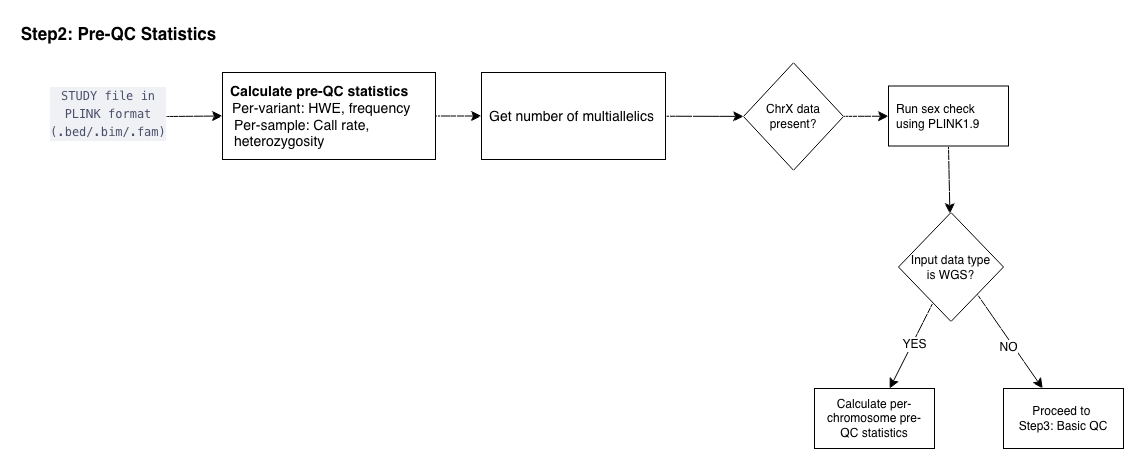

The diagram above was exported from draw.io. Its source (the exported page's mxGraphModel, read from the mxfile embedded in the PNG):
<mxGraphModel dx="1826" dy="1312" grid="0" gridSize="10" guides="1" tooltips="1" connect="1" arrows="1" fold="1" page="0" pageScale="1" pageWidth="850" pageHeight="1100" math="0" shadow="0">
  <root>
    <mxCell id="0" />
    <mxCell id="1" parent="0" />
    <mxCell id="vAL-R4146I94Db2AEiRo-6" edge="1" parent="1" style="edgeStyle=none;curved=1;rounded=0;orthogonalLoop=1;jettySize=auto;html=1;entryX=0;entryY=0.5;entryDx=0;entryDy=0;fontSize=12;startSize=8;endSize=8;" target="vAL-R4146I94Db2AEiRo-4">
      <mxGeometry relative="1" as="geometry">
        <mxPoint x="-246" y="-201" as="sourcePoint" />
      </mxGeometry>
    </mxCell>
    <mxCell id="vAL-R4146I94Db2AEiRo-1" parent="1" style="text;whiteSpace=wrap;html=1;align=center;" value="&lt;div style=&quot;font-style: normal; font-variant-caps: normal; font-weight: normal; letter-spacing: normal; text-indent: 0px; text-transform: none; word-spacing: 0px; -webkit-text-stroke-width: 0px; text-decoration: none; color: rgb(76, 79, 105); background-color: rgb(239, 241, 245); font-family: Menlo, Monaco, &amp;quot;Courier New&amp;quot;, monospace; font-size: 12px; line-height: 18px; white-space: pre;&quot;&gt;&lt;div&gt;&lt;span style=&quot;color: rgb(76, 79, 105);&quot;&gt;STUDY file in&lt;/span&gt;&lt;/div&gt;&lt;div&gt;&lt;span style=&quot;color: rgb(76, 79, 105);&quot;&gt;PLINK format&lt;/span&gt;&lt;/div&gt;&lt;div&gt;&lt;span style=&quot;color: rgb(76, 79, 105);&quot;&gt;(.bed/.bim/.fam)&lt;/span&gt;&lt;/div&gt;&lt;/div&gt;" vertex="1">
      <mxGeometry height="72" width="150" x="-379" y="-237" as="geometry" />
    </mxCell>
    <mxCell id="vAL-R4146I94Db2AEiRo-8" edge="1" parent="1" source="vAL-R4146I94Db2AEiRo-4" style="edgeStyle=none;curved=1;rounded=0;orthogonalLoop=1;jettySize=auto;html=1;exitX=1;exitY=0.5;exitDx=0;exitDy=0;entryX=0;entryY=0.5;entryDx=0;entryDy=0;fontSize=12;startSize=8;endSize=8;" target="vAL-R4146I94Db2AEiRo-7">
      <mxGeometry relative="1" as="geometry" />
    </mxCell>
    <mxCell id="vAL-R4146I94Db2AEiRo-4" parent="1" style="rounded=0;whiteSpace=wrap;html=1;align=left;spacing=8;" value="&lt;font style=&quot;font-size: 14px;&quot;&gt;&lt;b&gt;Calculate pre-QC statistics&lt;/b&gt;&lt;/font&gt;&lt;div style=&quot;padding-left: 2px;&quot;&gt;&lt;font style=&quot;font-size: 14px;&quot;&gt;Per-variant: HWE, frequency&lt;/font&gt;&lt;/div&gt;&lt;div style=&quot;padding-left: 4px;&quot;&gt;&lt;font style=&quot;font-size: 14px;&quot;&gt;Per-sample: Call rate, heterozygosity&lt;/font&gt;&lt;/div&gt;" vertex="1">
      <mxGeometry height="87" width="213" x="-190" y="-245" as="geometry" />
    </mxCell>
    <mxCell id="vAL-R4146I94Db2AEiRo-5" edge="1" parent="1" source="vAL-R4146I94Db2AEiRo-1" style="edgeStyle=none;curved=1;rounded=0;orthogonalLoop=1;jettySize=auto;html=1;exitX=0.5;exitY=1;exitDx=0;exitDy=0;fontSize=12;startSize=8;endSize=8;" target="vAL-R4146I94Db2AEiRo-1">
      <mxGeometry relative="1" as="geometry" />
    </mxCell>
    <mxCell id="vAL-R4146I94Db2AEiRo-10" edge="1" parent="1" source="vAL-R4146I94Db2AEiRo-7" style="edgeStyle=none;curved=1;rounded=0;orthogonalLoop=1;jettySize=auto;html=1;fontSize=12;startSize=8;endSize=8;" target="vAL-R4146I94Db2AEiRo-9" value="">
      <mxGeometry relative="1" as="geometry" />
    </mxCell>
    <mxCell id="vAL-R4146I94Db2AEiRo-7" parent="1" style="rounded=0;whiteSpace=wrap;html=1;align=left;spacing=8;" value="&lt;span style=&quot;font-size: 14px;&quot;&gt;Get number of multiallelics&lt;/span&gt;" vertex="1">
      <mxGeometry height="87" width="184" x="69" y="-245" as="geometry" />
    </mxCell>
    <mxCell id="vAL-R4146I94Db2AEiRo-12" edge="1" parent="1" source="vAL-R4146I94Db2AEiRo-9" style="edgeStyle=none;curved=1;rounded=0;orthogonalLoop=1;jettySize=auto;html=1;fontSize=12;startSize=8;endSize=8;" target="vAL-R4146I94Db2AEiRo-11" value="">
      <mxGeometry relative="1" as="geometry" />
    </mxCell>
    <mxCell id="vAL-R4146I94Db2AEiRo-9" parent="1" style="rhombus;whiteSpace=wrap;html=1;align=center;rounded=0;spacing=8;" value="ChrX data present?" vertex="1">
      <mxGeometry height="107.5" width="100" x="331" y="-254.75" as="geometry" />
    </mxCell>
    <mxCell id="vAL-R4146I94Db2AEiRo-15" edge="1" parent="1" source="vAL-R4146I94Db2AEiRo-11" style="edgeStyle=none;curved=1;rounded=0;orthogonalLoop=1;jettySize=auto;html=1;exitX=0.5;exitY=1;exitDx=0;exitDy=0;fontSize=12;startSize=8;endSize=8;" target="vAL-R4146I94Db2AEiRo-14">
      <mxGeometry relative="1" as="geometry" />
    </mxCell>
    <mxCell id="vAL-R4146I94Db2AEiRo-11" parent="1" style="whiteSpace=wrap;html=1;align=left;rounded=0;spacing=8;" value="Run sex check using PLINK1.9" vertex="1">
      <mxGeometry height="60" width="120" x="476" y="-231.5" as="geometry" />
    </mxCell>
    <mxCell id="vAL-R4146I94Db2AEiRo-17" edge="1" parent="1" source="vAL-R4146I94Db2AEiRo-14" style="edgeStyle=none;curved=1;rounded=0;orthogonalLoop=1;jettySize=auto;html=1;fontSize=12;startSize=8;endSize=8;" target="vAL-R4146I94Db2AEiRo-16" value="">
      <mxGeometry relative="1" as="geometry">
        <Array as="points" />
      </mxGeometry>
    </mxCell>
    <mxCell id="vAL-R4146I94Db2AEiRo-18" connectable="0" parent="vAL-R4146I94Db2AEiRo-17" style="edgeLabel;html=1;align=center;verticalAlign=middle;resizable=0;points=[];fontSize=12;" value="YES" vertex="1">
      <mxGeometry relative="1" x="0.0417" y="-5" as="geometry">
        <mxPoint x="8" y="-1" as="offset" />
      </mxGeometry>
    </mxCell>
    <mxCell id="vAL-R4146I94Db2AEiRo-20" edge="1" parent="1" source="vAL-R4146I94Db2AEiRo-14" style="edgeStyle=none;curved=1;rounded=0;orthogonalLoop=1;jettySize=auto;html=1;exitX=1;exitY=1;exitDx=0;exitDy=0;fontSize=12;startSize=8;endSize=8;" target="vAL-R4146I94Db2AEiRo-19">
      <mxGeometry relative="1" as="geometry" />
    </mxCell>
    <mxCell id="vAL-R4146I94Db2AEiRo-21" connectable="0" parent="vAL-R4146I94Db2AEiRo-20" style="edgeLabel;html=1;align=center;verticalAlign=middle;resizable=0;points=[];fontSize=12;" value="NO" vertex="1">
      <mxGeometry relative="1" x="0.0732" y="-5" as="geometry">
        <mxPoint y="-1" as="offset" />
      </mxGeometry>
    </mxCell>
    <mxCell id="vAL-R4146I94Db2AEiRo-14" parent="1" style="rhombus;whiteSpace=wrap;html=1;align=center;rounded=0;spacing=8;" value="Input data type is WGS?" vertex="1">
      <mxGeometry height="109" width="105" x="486" y="-105" as="geometry" />
    </mxCell>
    <mxCell id="vAL-R4146I94Db2AEiRo-16" parent="1" style="whiteSpace=wrap;html=1;rounded=0;spacing=8;" value="Calculate per-chromosome pre-QC statistics" vertex="1">
      <mxGeometry height="60" width="120" x="402" y="71" as="geometry" />
    </mxCell>
    <mxCell id="vAL-R4146I94Db2AEiRo-19" parent="1" style="whiteSpace=wrap;html=1;rounded=0;spacing=8;" value="Proceed to&amp;nbsp;&lt;div&gt;Step3: Basic QC&lt;/div&gt;" vertex="1">
      <mxGeometry height="60" width="120" x="591" y="71" as="geometry" />
    </mxCell>
    <mxCell id="4-GEUCG8T8FeUahZsMxQ-1" connectable="0" parent="1" style="edgeLabel;html=1;align=center;verticalAlign=middle;resizable=0;points=[];fontSize=12;" value="&lt;b&gt;&lt;font style=&quot;font-size: 17px;&quot;&gt;Step2: Pre-QC Statistics&lt;/font&gt;&lt;/b&gt;" vertex="1">
      <mxGeometry x="-173" y="-297" as="geometry">
        <mxPoint x="-122" y="13" as="offset" />
      </mxGeometry>
    </mxCell>
  </root>
</mxGraphModel>